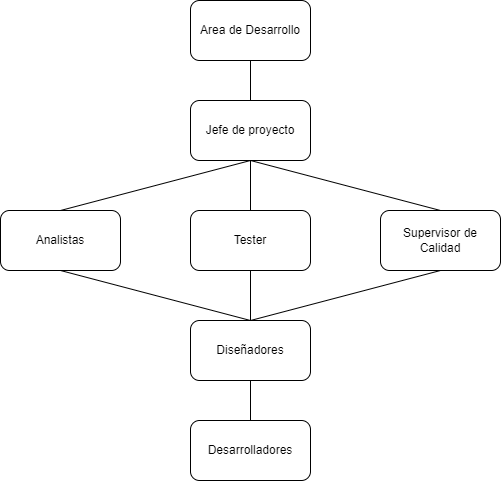

The diagram above was exported from draw.io. Its source (the exported page's mxGraphModel, read from the mxfile embedded in the PNG):
<mxGraphModel dx="1393" dy="801" grid="1" gridSize="10" guides="1" tooltips="1" connect="1" arrows="1" fold="1" page="1" pageScale="1" pageWidth="827" pageHeight="1169" math="0" shadow="0">
  <root>
    <mxCell id="0" />
    <mxCell id="1" parent="0" />
    <mxCell id="dd34JTZKgzEYlk05W3aQ-2" value="Area de Desarrollo" style="rounded=1;whiteSpace=wrap;html=1;" parent="1" vertex="1">
      <mxGeometry x="330" y="20" width="120" height="60" as="geometry" />
    </mxCell>
    <mxCell id="dd34JTZKgzEYlk05W3aQ-3" value="Jefe de proyecto" style="rounded=1;whiteSpace=wrap;html=1;" parent="1" vertex="1">
      <mxGeometry x="330" y="120" width="120" height="60" as="geometry" />
    </mxCell>
    <mxCell id="dd34JTZKgzEYlk05W3aQ-7" value="Supervisor de Calidad" style="rounded=1;whiteSpace=wrap;html=1;" parent="1" vertex="1">
      <mxGeometry x="520" y="230" width="120" height="60" as="geometry" />
    </mxCell>
    <mxCell id="dd34JTZKgzEYlk05W3aQ-8" value="Analistas" style="rounded=1;whiteSpace=wrap;html=1;" parent="1" vertex="1">
      <mxGeometry x="140" y="230" width="120" height="60" as="geometry" />
    </mxCell>
    <mxCell id="dd34JTZKgzEYlk05W3aQ-9" value="Desarrolladores" style="rounded=1;whiteSpace=wrap;html=1;" parent="1" vertex="1">
      <mxGeometry x="330" y="440" width="120" height="60" as="geometry" />
    </mxCell>
    <mxCell id="dd34JTZKgzEYlk05W3aQ-10" value="Tester" style="rounded=1;whiteSpace=wrap;html=1;" parent="1" vertex="1">
      <mxGeometry x="330" y="230" width="120" height="60" as="geometry" />
    </mxCell>
    <mxCell id="dd34JTZKgzEYlk05W3aQ-14" value="Diseñadores" style="rounded=1;whiteSpace=wrap;html=1;" parent="1" vertex="1">
      <mxGeometry x="330" y="340" width="120" height="60" as="geometry" />
    </mxCell>
    <mxCell id="LU5EQ_wnjvDp3V6X7gZl-1" value="" style="endArrow=none;html=1;rounded=0;exitX=0.5;exitY=0;exitDx=0;exitDy=0;" edge="1" parent="1" source="dd34JTZKgzEYlk05W3aQ-3">
      <mxGeometry width="50" height="50" relative="1" as="geometry">
        <mxPoint x="340" y="130" as="sourcePoint" />
        <mxPoint x="390" y="80" as="targetPoint" />
      </mxGeometry>
    </mxCell>
    <mxCell id="LU5EQ_wnjvDp3V6X7gZl-2" value="" style="endArrow=none;html=1;rounded=0;exitX=0.5;exitY=0;exitDx=0;exitDy=0;" edge="1" parent="1" source="dd34JTZKgzEYlk05W3aQ-10" target="dd34JTZKgzEYlk05W3aQ-3">
      <mxGeometry width="50" height="50" relative="1" as="geometry">
        <mxPoint x="390" y="340" as="sourcePoint" />
        <mxPoint x="440" y="290" as="targetPoint" />
      </mxGeometry>
    </mxCell>
    <mxCell id="LU5EQ_wnjvDp3V6X7gZl-3" value="" style="endArrow=none;html=1;rounded=0;exitX=0.5;exitY=0;exitDx=0;exitDy=0;" edge="1" parent="1" source="dd34JTZKgzEYlk05W3aQ-8">
      <mxGeometry width="50" height="50" relative="1" as="geometry">
        <mxPoint x="340" y="230" as="sourcePoint" />
        <mxPoint x="390" y="180" as="targetPoint" />
      </mxGeometry>
    </mxCell>
    <mxCell id="LU5EQ_wnjvDp3V6X7gZl-4" value="" style="endArrow=none;html=1;rounded=0;entryX=0.5;entryY=1;entryDx=0;entryDy=0;exitX=0.5;exitY=0;exitDx=0;exitDy=0;" edge="1" parent="1" source="dd34JTZKgzEYlk05W3aQ-7" target="dd34JTZKgzEYlk05W3aQ-3">
      <mxGeometry width="50" height="50" relative="1" as="geometry">
        <mxPoint x="390" y="340" as="sourcePoint" />
        <mxPoint x="440" y="290" as="targetPoint" />
      </mxGeometry>
    </mxCell>
    <mxCell id="LU5EQ_wnjvDp3V6X7gZl-5" value="" style="endArrow=none;html=1;rounded=0;entryX=0.5;entryY=1;entryDx=0;entryDy=0;exitX=0.5;exitY=0;exitDx=0;exitDy=0;" edge="1" parent="1" source="dd34JTZKgzEYlk05W3aQ-14" target="dd34JTZKgzEYlk05W3aQ-8">
      <mxGeometry width="50" height="50" relative="1" as="geometry">
        <mxPoint x="390" y="340" as="sourcePoint" />
        <mxPoint x="440" y="290" as="targetPoint" />
      </mxGeometry>
    </mxCell>
    <mxCell id="LU5EQ_wnjvDp3V6X7gZl-6" value="" style="endArrow=none;html=1;rounded=0;entryX=0.5;entryY=1;entryDx=0;entryDy=0;exitX=0.5;exitY=0;exitDx=0;exitDy=0;" edge="1" parent="1" source="dd34JTZKgzEYlk05W3aQ-14" target="dd34JTZKgzEYlk05W3aQ-10">
      <mxGeometry width="50" height="50" relative="1" as="geometry">
        <mxPoint x="390" y="340" as="sourcePoint" />
        <mxPoint x="440" y="290" as="targetPoint" />
      </mxGeometry>
    </mxCell>
    <mxCell id="LU5EQ_wnjvDp3V6X7gZl-9" value="" style="endArrow=none;html=1;rounded=0;entryX=0.5;entryY=1;entryDx=0;entryDy=0;" edge="1" parent="1" target="dd34JTZKgzEYlk05W3aQ-7">
      <mxGeometry width="50" height="50" relative="1" as="geometry">
        <mxPoint x="390" y="340" as="sourcePoint" />
        <mxPoint x="440" y="290" as="targetPoint" />
      </mxGeometry>
    </mxCell>
    <mxCell id="LU5EQ_wnjvDp3V6X7gZl-11" value="" style="endArrow=none;html=1;rounded=0;exitX=0.5;exitY=1;exitDx=0;exitDy=0;entryX=0.5;entryY=0;entryDx=0;entryDy=0;" edge="1" parent="1" source="dd34JTZKgzEYlk05W3aQ-14" target="dd34JTZKgzEYlk05W3aQ-9">
      <mxGeometry width="50" height="50" relative="1" as="geometry">
        <mxPoint x="390" y="340" as="sourcePoint" />
        <mxPoint x="440" y="290" as="targetPoint" />
      </mxGeometry>
    </mxCell>
  </root>
</mxGraphModel>